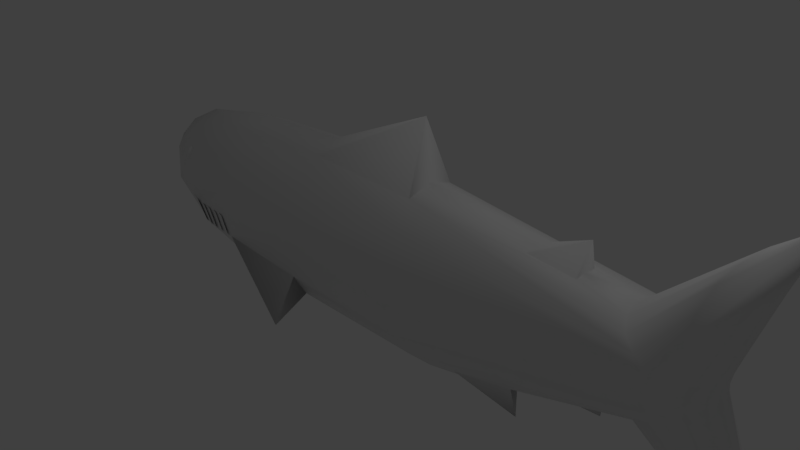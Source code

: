 # Source: shark.blend  (saved by Blender 2.78.0; exported with 4.5.12 LTS)
import bpy
from mathutils import Matrix  # noqa: F401  (used for matrix-valued properties, if any)

bpy.ops.wm.read_factory_settings(use_empty=True)
scene = bpy.context.scene
scene.name = 'Shark'

# ---- collections
col_collection_1 = bpy.data.collections.new('Collection 1'); scene.collection.children.link(col_collection_1)

# ---- world
world_world = bpy.data.worlds.new('World'); scene.world = world_world
world_world.color = (0.05088, 0.05088, 0.05088)
world_world.use_sun_shadow = False
world_world.sun_shadow_jitter_overblur = 0.0
world_world.cycles.sampling_method = 'MANUAL'

# ---- cameras
cam_camera = bpy.data.cameras.new('Camera')
cam_camera.clip_end = 100.0
cam_camera.lens = 35.0
cam_camera.sensor_width = 32.0
cam_camera.sensor_height = 18.0
cam_camera.ortho_scale = 7.314
cam_camera.dof.focus_distance = 0.0
cam_camera.dof.aperture_fstop = 128.0

# ---- lights
light_lamp = bpy.data.lights.new('Lamp', 'POINT')
light_lamp.transmission_factor = 0.0
light_lamp.cutoff_distance = 30.0
light_lamp.energy = 100.0
light_lamp.shadow_buffer_clip_start = 1.001
light_lamp.shadow_soft_size = 0.1
light_lamp.shadow_maximum_resolution = 0.006
light_lamp.use_absolute_resolution = True

# ---- meshes
me_sphere = bpy.data.meshes.new('Sphere')
me_sphere.from_pydata([], [], [])
me_sphere.use_remesh_preserve_volume = False
me_sphere.use_remesh_preserve_attributes = False
me_sphere.use_mirror_vertex_groups = False
me_sphere.update()
me_cylinder_001 = bpy.data.meshes.new('Cylinder.001')
me_cylinder_001.from_pydata([(0.8865, 0.0, 1.481), (0.8102, -0.3342, 1.458), (0.5596, -0.6075, 1.396), (0.2505, -0.7985, 1.309), (-0.1326, -0.8746, 1.22), (-0.5394, -0.7985, 1.14), (-0.9701, -0.6075, 1.093), (-1.241, -0.3342, 1.077), (-1.351, 0.0, 1.077), (-1.353, 0.0, -1.996), (-1.213, -0.3342, -1.996), (-0.8905, -0.6075, -1.99), (-0.4789, -0.7985, -1.996), (-0.1205, -0.8746, -1.996), (0.2075, -0.7985, -1.989), (0.5376, -0.6075, -1.989), (0.7344, -0.3342, -1.926), (-1.167, -0.305, -2.555), (-0.8584, -0.5537, -2.783), (-0.4609, -0.7282, -2.883), (-0.1363, -0.7985, -2.913), (0.1865, -0.7282, -2.749), (0.5166, -0.5537, -2.424), (0.7141, -0.305, -2.163), (-1.147, -0.2221, -2.845), (-0.8325, -0.4004, -3.292), (-0.4446, -0.5677, -3.563), (-0.1477, -0.6215, -3.552), (0.1722, -0.5677, -3.222), (0.4645, -0.4004, -2.846), (0.6809, -0.2221, -2.412), (-1.131, -0.1101, -3.098), (-0.8128, -0.2342, -3.612), (-0.4357, -0.349, -4.0), (0.1619, -0.349, -3.588), (0.4406, -0.2342, -2.851), (0.659, -0.1101, -2.609), (-1.109, 0.0, -3.392), (-0.7884, 0.0, -4.044), (-0.4317, 0.0, -4.453), (0.1473, 0.0, -3.734), (0.4306, 0.0, -3.011), (0.6325, 0.0, -2.744), (0.8579, 0.0, -1.827), (-0.5235, -0.586, 4.316), (-0.5347, -0.5228, 4.478), (0.9284, 0.0, 5.069), (0.6674, -0.1308, 4.811), (0.4136, -0.3135, 4.651), (0.274, -0.3871, 4.659), (0.1899, -0.412, 4.72), (0.1976, -0.3798, 4.836), (0.4339, -0.2721, 5.075), (0.5869, -0.1423, 5.204), (1.179, 0.0, 5.548), (-2.02, 0.0, 4.971), (-1.852, -0.1601, 4.817), (-1.658, -0.2732, 4.705), (-1.377, -0.3699, 4.621), (-1.096, -0.4522, 4.592), (-1.243, -0.3819, 4.784), (-1.402, -0.2848, 4.97), (-1.549, -0.1586, 5.106), (-2.369, 0.0, 5.421), (-0.9862, 0.0, 3.847), (-0.9553, -0.2105, 3.887), (-0.8931, -0.3889, 3.998), (-0.7979, -0.5081, 4.165), (-0.6874, -0.55, 4.362), (-0.629, -0.5081, 4.516), (-0.559, -0.4086, 4.687), (-0.2541, -0.2105, 4.834), (-0.2559, 0.0, 4.873), (0.1399, 0.0, 4.055), (0.07666, -0.2105, 4.088), (-0.008924, -0.3889, 4.192), (-0.1272, -0.4986, 4.337), (-0.2056, -0.55, 4.44), (-0.2346, -0.5081, 4.573), (-0.2503, -0.3889, 4.723), (-0.5662, -0.2105, 4.81), (-0.3143, -0.5228, 4.528), (-0.3078, -0.586, 4.365), (0.8462, -0.3342, -0.5737), (0.5909, -0.6075, -0.5737), (-0.1191, -0.8746, -0.5737), (-0.4856, -0.7985, -0.5737), (-1.286, -0.3342, -0.5737), (0.9503, 0.0, -0.5737), (0.2641, -0.7985, -0.5737), (-0.9305, -0.6075, -0.5737), (-1.432, 0.0, -0.5737), (-0.6905, -0.4786, -3.27), (-0.652, -0.5361, -3.241), (-0.5945, -0.5745, -3.221), (-0.5266, -0.588, -3.214), (-0.4587, -0.5745, -3.221), (-0.6905, -0.4879, -3.294), (-0.652, -0.5533, -3.285), (-0.5945, -0.597, -3.279), (-0.5266, -0.6123, -3.277), (-0.4587, -0.597, -3.279), (-0.6905, -0.4854, -3.32), (-0.652, -0.5488, -3.332), (-0.5945, -0.5911, -3.34), (-0.5266, -0.606, -3.343), (-0.4587, -0.5911, -3.34), (-0.4439, -0.5488, -3.332), (-0.6905, -0.4716, -3.343), (-0.652, -0.5233, -3.375), (-0.5945, -0.5578, -3.397), (-0.5266, -0.5699, -3.404), (-0.4587, -0.5578, -3.397), (-0.4439, -0.5233, -3.375), (-0.6905, -0.4486, -3.36), (-0.652, -0.4806, -3.407), (-0.5945, -0.5088, -3.438), (-0.5266, -0.5096, -3.45), (-0.4587, -0.5021, -3.439), (-0.4439, -0.4806, -3.407), (-0.5945, -0.3966, -3.457), (-0.652, -0.3766, -3.424), (-0.6905, -0.3839, -3.374), (-0.4587, -0.4251, -3.443), (-0.5266, -0.4333, -3.469), (-0.708, -0.3854, -3.308), (-2.121, 0.0, 1.002), (-0.5609, 0.0, 4.843), (-0.3223, -0.3934, 4.681), (-0.4445, 0.0, 4.834), (-0.4349, -0.5228, 4.495), (-0.4416, -0.4011, 4.667), (-0.4244, -0.586, 4.316), (-0.4476, -0.2105, 4.791), (-0.1524, 0.0, -4.291), (-0.1524, -0.349, -3.986), (-0.3298, -0.2105, 4.801), (-0.3364, 0.0, 4.848), (0.5572, -1.386, -0.1815), (0.459, -0.2342, -3.133), (0.4491, 0.0, -3.293), (0.4498, -0.2342, -2.992), (0.4399, 0.0, -3.152), (0.4525, -0.3173, -2.849), (0.4448, -0.1171, -3.072), (0.4541, -0.1171, -3.213), (0.4512, -0.2758, -2.92), (0.4618, -0.3173, -2.99), (0.4026, -0.05475, -3.346), (0.4024, -0.1782, -3.304), (0.4165, -0.2847, -3.176), (0.4094, -0.374, -3.08), (0.4102, -0.3116, -3.004), (0.412, -0.268, -3.079), (0.3963, -0.1632, -3.163), (0.3826, -0.056, -3.239), (0.6849, 0.0, 5.281), (-1.665, 0.0, 5.181), (-1.112, -0.1793, 2.645), (-1.133, 0.0, 2.645), (-1.054, 0.0, 3.249), (-1.05, -0.1523, 3.257), (0.2486, 0.0, 3.555), (0.4118, -0.1767, 2.945), (-1.448, 0.0, 3.301), (0.4148, 0.0, 2.945), (0.2357, -0.1514, 3.562), (0.5044, 0.0, 3.62), (0.6254, -0.4067, 2.04), (0.5127, -0.5274, 2.022), (0.3938, -0.4148, 2.836), (0.3324, -0.5103, 2.824), (0.2049, -0.7897, -2.418), (0.2023, -0.7809, -2.542), (0.5829, -0.571, 2.961), (0.197, -0.7634, -2.653), (0.2062, -0.7941, -2.274), (0.2069, -0.7963, -2.13), (-0.1284, -0.8347, -2.747), (-0.1244, -0.8575, -2.577), (-0.1225, -0.8651, -2.434), (-0.1215, -0.8699, -2.29), (-0.121, -0.8723, -2.143), (-0.1244, -0.8888, -2.472), (0.2023, -0.8122, -2.437), (-0.1284, -0.8794, -2.627), (0.197, -0.7984, -2.578), (0.2049, -0.8197, -2.314), (-0.1225, -0.8951, -2.329), (0.2062, -0.8197, -2.169), (-0.1215, -0.8955, -2.185), (0.2069, -0.8225, -2.025), (-0.121, -0.8984, -2.038)], [(35, 36), (41, 42)], [(88, 83, 16, 43), (139, 147, 146, 141), (85, 86, 12, 13), (43, 16, 23), (10, 9, 17), (16, 15, 22, 23), (86, 5, 6, 90), (23, 22, 29, 30), (17, 9, 24), (43, 23, 30), (22, 21, 28, 29), (20, 19, 26, 27), (24, 9, 31), (43, 30, 36), (31, 9, 37), (43, 36, 42), (25, 18, 17, 24), (83, 84, 15, 16), (87, 90, 6, 7), (75, 1, 74), (53, 52, 54), (63, 55, 56), (65, 56, 55, 64), (66, 57, 56, 65), (67, 58, 57, 66), (68, 59, 58, 67), (69, 60, 59, 68), (70, 61, 60, 69), (62, 61, 70, 80), (1, 0, 165, 163), (1, 75, 170, 168), (72, 71, 53, 156), (53, 71, 79, 52), (52, 79, 78, 51), (51, 78, 77, 50), (50, 77, 76, 49), (49, 76, 75, 48), (48, 75, 74, 47), (47, 74, 73, 46), (66, 65, 7), (8, 7, 158, 159), (87, 126, 91), (129, 133, 136, 137), (166, 163, 167), (45, 69, 68, 44), (6, 67, 7), (132, 82, 81, 130), (78, 81, 82, 77), (71, 136, 128, 79), (66, 7, 67), (18, 11, 10, 17), (32, 31, 37, 38), (25, 24, 31, 32), (33, 26, 25, 32), (18, 25, 26, 19), (12, 11, 18, 19), (73, 74, 166, 162), (10, 87, 91, 9), (10, 11, 90, 87), (3, 4, 85, 89), (1, 2, 84, 83), (12, 86, 90, 11), (4, 5, 86, 85), (2, 3, 89, 84), (96, 95, 100, 101), (94, 93, 98, 99), (108, 102, 125), (95, 94, 99, 100), (93, 92, 97, 98), (100, 99, 104, 105), (98, 97, 102, 103), (101, 100, 105, 106), (99, 98, 103, 104), (102, 97, 125), (105, 104, 110, 111), (103, 102, 108, 109), (106, 105, 111, 112), (104, 103, 109, 110), (92, 125, 97), (107, 106, 112, 113), (112, 111, 117, 118), (110, 109, 115, 116), (114, 125, 122), (113, 112, 118, 119), (111, 110, 116, 117), (109, 108, 114, 115), (108, 125, 114), (118, 117, 124, 123), (115, 114, 122, 121), (117, 116, 120, 124), (116, 115, 121, 120), (7, 8, 126), (87, 7, 126), (0, 1, 83, 88), (79, 128, 81, 78), (69, 45, 70), (131, 130, 81, 128), (133, 129, 127, 80), (133, 80, 70, 131), (63, 62, 157), (131, 128, 136, 133), (136, 71, 72, 137), (70, 45, 130, 131), (44, 132, 130, 45), (38, 39, 33, 32), (134, 40, 34, 135), (27, 135, 34, 28), (134, 135, 33, 39), (57, 63, 56), (58, 63, 57), (59, 63, 58), (60, 63, 59), (61, 63, 60), (62, 63, 61), (51, 54, 52), (50, 54, 51), (49, 54, 50), (48, 54, 49), (47, 54, 48), (54, 47, 46), (27, 26, 33, 135), (15, 138, 14), (84, 89, 138), (15, 84, 138), (85, 13, 14, 89), (145, 139, 141, 144), (140, 145, 144, 142), (29, 143, 146, 147), (41, 142, 144, 141, 35), (143, 35, 141, 146), (145, 148, 140), (139, 149, 145), (139, 147, 150), (147, 29, 151), (146, 143, 152), (153, 141, 146), (144, 141, 154), (142, 144, 155), (28, 34, 35, 143, 29), (35, 34, 40, 41), (36, 139, 145, 140, 42), (29, 147, 139, 36, 30), (54, 156, 53), (127, 157, 62, 80), (68, 67, 6), (68, 6, 5, 44), (4, 132, 44, 5), (3, 82, 132, 4), (2, 77, 82, 3), (76, 77, 2), (74, 1, 163, 166), (65, 64, 160, 161), (7, 65, 161, 158), (160, 164, 161), (158, 161, 164), (158, 164, 159), (167, 162, 166), (165, 167, 163), (170, 174, 168), (2, 1, 168, 169), (76, 2, 169, 171), (75, 76, 171, 170), (168, 174, 169), (170, 171, 174), (171, 169, 174), (173, 184, 183, 179), (175, 186, 185, 178), (172, 187, 188, 180), (176, 189, 190, 181), (177, 191, 192, 182), (21, 20, 27, 28), (13, 12, 19, 20, 178, 179, 180, 181, 182), (15, 14, 177, 176, 172, 173, 175, 21, 22), (138, 89, 14), (13, 182, 177, 14), (20, 21, 175, 178), (176, 181, 180, 172), (173, 179, 178, 175), (172, 180, 179, 173), (177, 182, 181, 176)])
me_cylinder_001.polygons.foreach_set('use_smooth', [1, 1, 1, 1, 1, 1, 1, 1, 1, 1, 1, 1, 1, 1, 1, 1, 1, 1, 1, 1, 1, 1, 1, 1, 1, 1, 1, 1, 1, 1, 1, 1, 1, 1, 1, 1, 1, 1, 1, 1, 1, 1, 1, 1, 1, 1, 1, 1, 1, 1, 1, 1, 1, 1, 1, 1, 1, 1, 1, 1, 1, 1, 1, 1, 1, 1, 1, 1, 1, 1, 1, 1, 1, 1, 1, 1, 1, 1, 1, 1, 1, 1, 1, 1, 1, 1, 1, 1, 1, 1, 1, 1, 1, 1, 1, 1, 1, 1, 1, 1, 1, 1, 1, 1, 1, 1, 1, 1, 1, 1, 1, 1, 1, 1, 1, 1, 1, 1, 1, 1, 1, 1, 1, 1, 1, 1, 1, 1, 1, 1, 1, 1, 1, 1, 1, 1, 1, 1, 1, 1, 1, 1, 1, 1, 1, 1, 1, 1, 1, 1, 1, 1, 1, 1, 1, 1, 1, 1, 1, 1, 1, 1, 1, 1, 1, 1, 1, 1, 1, 1, 1, 1, 1, 1, 1, 1, 1, 0, 0, 0])
me_cylinder_001.use_remesh_preserve_volume = False
me_cylinder_001.use_remesh_preserve_attributes = False
me_cylinder_001.use_mirror_vertex_groups = False
me_cylinder_001.update()

# ---- objects
ob_sphere = bpy.data.objects.new('Sphere', me_sphere)
ob_cylinder = bpy.data.objects.new('Cylinder', me_cylinder_001)
ob_lamp = bpy.data.objects.new('Lamp', light_lamp)
ob_camera = bpy.data.objects.new('Camera', cam_camera)

# ---- transforms, parenting, visibility, modifiers, constraints
ob_sphere.location = (-1.305, 0.0, 0.0)
ob_sphere.scale = (1.242, 1.242, 1.242)
ob_sphere.lineart.crease_threshold = 0.0
ob_cylinder.location = (0.0, 0.0, 0.0)
ob_cylinder.rotation_euler = (-0.0, 1.571, 0.0)
ob_cylinder.scale = (1.242, 1.242, 1.242)
ob_cylinder.lineart.crease_threshold = 0.0
_m = ob_cylinder.modifiers.new('Mirror', 'MIRROR')
_m.use_axis = (False, True, False)
_m.use_clip = True
ob_lamp.location = (5.065, 1.249, 7.335)
ob_lamp.rotation_euler = (0.6503, 0.05522, 1.866)
ob_lamp.scale = (1.242, 1.242, 1.242)
ob_lamp.lock_rotations_4d = False
ob_lamp.empty_display_type = 'ARROWS'
ob_lamp.color = (0.0, 0.0, 0.0, 0.0)
ob_lamp.lineart.crease_threshold = 0.0
ob_camera.location = (9.295, -8.086, 6.639)
ob_camera.rotation_euler = (1.109, 0.0, 0.8149)
ob_camera.scale = (1.242, 1.242, 1.242)
ob_camera.lock_rotations_4d = False
ob_camera.empty_display_type = 'ARROWS'
ob_camera.color = (0.0, 0.0, 0.0, 0.0)
ob_camera.display_type = 'WIRE'
ob_camera.lineart.crease_threshold = 0.0

# ---- collection membership
col_collection_1.objects.link(ob_sphere)
col_collection_1.objects.link(ob_cylinder)
col_collection_1.objects.link(ob_lamp)
col_collection_1.objects.link(ob_camera)

# ---- scene / render settings (as saved in the file)
scene.camera = ob_camera
scene.frame_start = 1; scene.frame_end = 250; scene.frame_set(0)
scene.render.engine = 'BLENDER_EEVEE_NEXT'
scene.render.resolution_percentage = 50
scene.render.dither_intensity = 0.0
scene.cycles.use_denoising = False
scene.cycles.samples = 128
scene.cycles.sampling_pattern = 'TABULATED_SOBOL'
scene.cycles.light_sampling_threshold = 0.0
scene.cycles.use_adaptive_sampling = False
scene.cycles.use_light_tree = False
scene.cycles.blur_glossy = 0.0
scene.cycles.sample_clamp_indirect = 0.0
scene.view_settings.view_transform = 'Standard'
bpy.context.view_layer.update()
